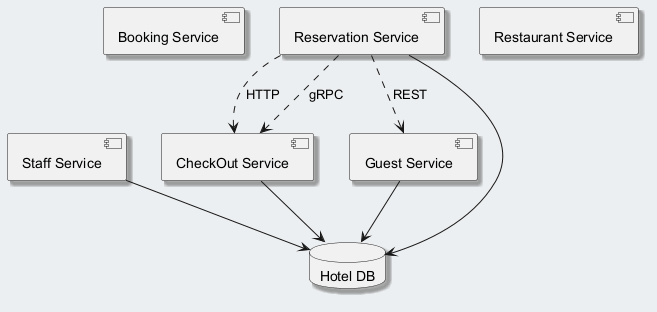

The diagram above was rendered by PlantUML. Its source (embedded in the PNG):
@startuml
skinparam backgroundColor #ECEFF1
skinparam classBackgroundColor #FFFFFF
skinparam classBorderColor #455A64
skinparam shadowing true
component "Booking Service" as C_BookingService
component "CheckOut Service" as C_CheckOutService
component "Staff Service" as C_StaffService
component "Guest Service" as C_GuestService
component "Reservation Service" as C_ReservationService
component "Restaurant Service" as C_RestaurantService
database "Hotel DB" as DB_hotel
C_CheckOutService --> DB_hotel
C_StaffService --> DB_hotel
C_GuestService --> DB_hotel
C_ReservationService --> DB_hotel
C_ReservationService ..> C_CheckOutService : HTTP
C_ReservationService ..> C_GuestService : REST
C_ReservationService ..> C_CheckOutService : gRPC
@enduml